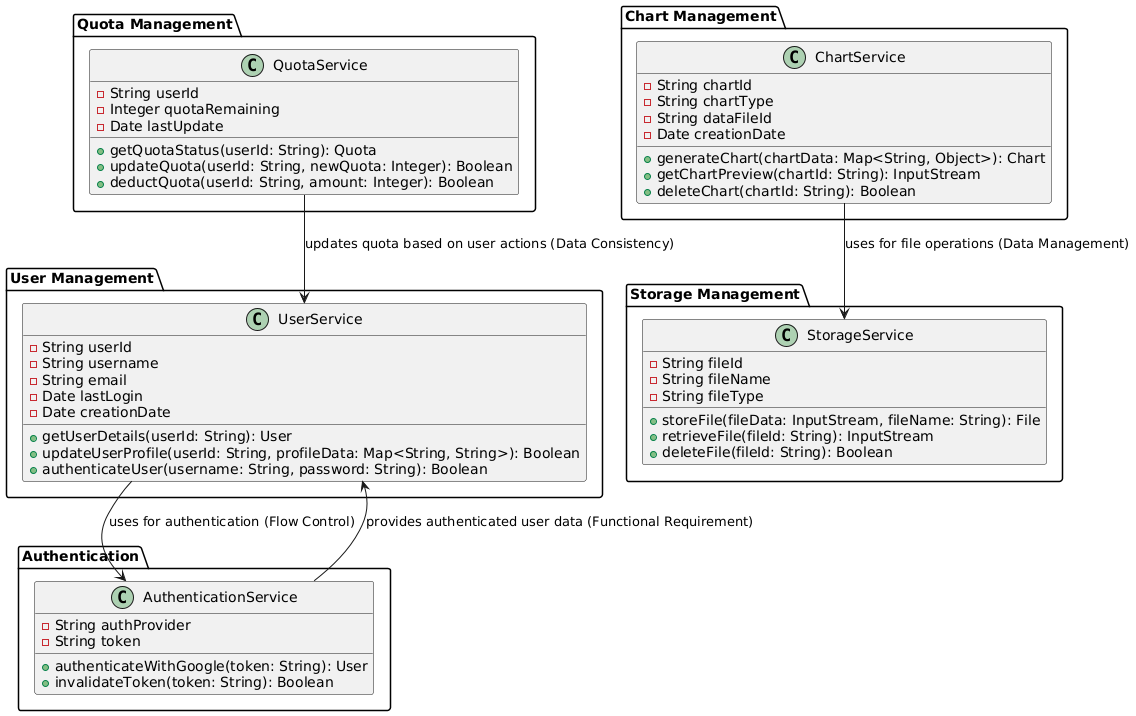

The diagram above was rendered by PlantUML. Its source (embedded in the PNG):
@startuml DashboardSystem

package "User Management" {
    class UserService {
        - String userId
        - String username
        - String email
        - Date lastLogin
        - Date creationDate
        
        + getUserDetails(userId: String): User
        + updateUserProfile(userId: String, profileData: Map<String, String>): Boolean
        + authenticateUser(username: String, password: String): Boolean
    }
}

package "Chart Management" {
    class ChartService {
        - String chartId
        - String chartType
        - String dataFileId
        - Date creationDate
        
        + generateChart(chartData: Map<String, Object>): Chart
        + getChartPreview(chartId: String): InputStream
        + deleteChart(chartId: String): Boolean
    }
}

package "Storage Management" {
    class StorageService {
        - String fileId
        - String fileName
        - String fileType
        
        + storeFile(fileData: InputStream, fileName: String): File
        + retrieveFile(fileId: String): InputStream
        + deleteFile(fileId: String): Boolean
    }
}

package "Quota Management" {
    class QuotaService {
        - String userId
        - Integer quotaRemaining
        - Date lastUpdate
        
        + getQuotaStatus(userId: String): Quota
        + updateQuota(userId: String, newQuota: Integer): Boolean
        + deductQuota(userId: String, amount: Integer): Boolean
    }
}

package "Authentication" {
    class AuthenticationService {
        - String authProvider
        - String token
        
        + authenticateWithGoogle(token: String): User
        + invalidateToken(token: String): Boolean
    }
}

' Associations

UserService --> AuthenticationService : uses for authentication (Flow Control)
ChartService --> StorageService : uses for file operations (Data Management)
QuotaService --> UserService : updates quota based on user actions (Data Consistency)
AuthenticationService --> UserService : provides authenticated user data (Functional Requirement)

@enduml